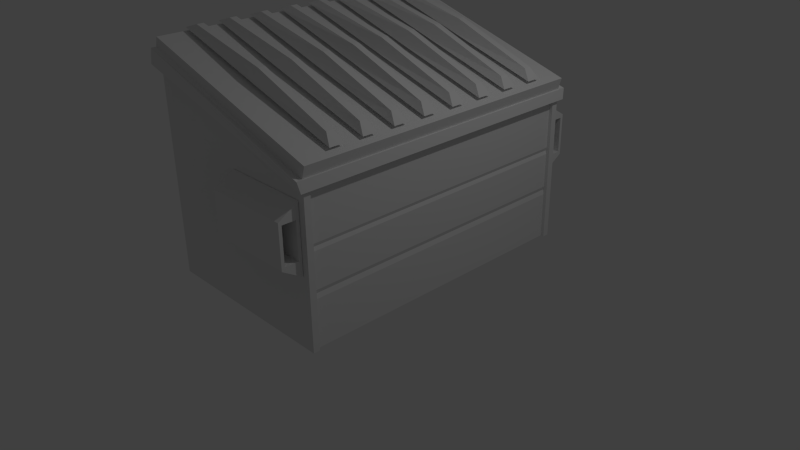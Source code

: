 # Source: dumpster.blend  (saved by Blender 2.71.0; exported with 4.5.12 LTS)
import bpy
from mathutils import Matrix  # noqa: F401  (used for matrix-valued properties, if any)

bpy.ops.wm.read_factory_settings(use_empty=True)
scene = bpy.context.scene
scene.name = 'Scene'

# ---- collections
col_collection_1 = bpy.data.collections.new('Collection 1'); scene.collection.children.link(col_collection_1)
col_collection_2 = bpy.data.collections.new('Collection 2'); scene.collection.children.link(col_collection_2)
col_collection_3 = bpy.data.collections.new('Collection 3'); scene.collection.children.link(col_collection_3)
col_collection_4 = bpy.data.collections.new('Collection 4'); scene.collection.children.link(col_collection_4)

# ---- materials (node trees are filled in below, after node groups)
mat_material = bpy.data.materials.new('Material')
mat_material.alpha_threshold = 0.0
mat_material.use_transparent_shadow = False
mat_material.roughness = 0.5
mat_material.line_color = (0.0, 0.0, 0.0, 1.0)

# ---- material node trees

# ---- world
world_world = bpy.data.worlds.new('World'); scene.world = world_world
world_world.color = (0.05088, 0.05088, 0.05088)
world_world.use_sun_shadow = False
world_world.sun_shadow_jitter_overblur = 0.0
world_world.cycles.sampling_method = 'MANUAL'
world_world.cycles.sample_map_resolution = 256

# ---- cameras
cam_camera = bpy.data.cameras.new('Camera')
cam_camera.clip_end = 100.0
cam_camera.lens = 35.0
cam_camera.sensor_width = 32.0
cam_camera.sensor_height = 18.0
cam_camera.ortho_scale = 7.314
cam_camera.dof.focus_distance = 0.0
cam_camera.dof.aperture_fstop = 128.0

# ---- lights
light_lamp = bpy.data.lights.new('Lamp', 'POINT')
light_lamp.transmission_factor = 0.0
light_lamp.cutoff_distance = 30.0
light_lamp.energy = 100.0
light_lamp.shadow_buffer_clip_start = 1.001
light_lamp.shadow_soft_size = 0.1
light_lamp.shadow_maximum_resolution = 0.006
light_lamp.use_absolute_resolution = True
light_lamp.cycles.use_multiple_importance_sampling = False

# ---- meshes
me_cube = bpy.data.meshes.new('Cube')
me_cube.from_pydata([(-1.058, -1.0, 1.625), (1.0, -1.0, -1.0), (-1.0, -1.0, -1.0), (-1.073, -0.9858, 1.798), (-1.0, -0.9573, 1.625), (1.0, -1.0, 1.0), (-1.0, -1.0, 1.798), (-0.9266, -0.884, -0.9269), (-0.9266, -0.884, 1.776), (1.0, -1.0, 1.0), (-1.0, -1.0, 1.798), (-1.0, -0.9573, 1.798), (-0.9266, -0.884, 1.776), (0.9266, -0.9234, 1.022), (-1.0, -0.9573, 1.798), (-0.9266, -0.9234, 1.776), (-1.0, -0.9573, 1.798), (1.0, -1.0, 1.0), (-1.0, -1.0, 1.798), (-1.0, -0.9573, -1.0), (1.072, -0.9863, 0.8672), (0.9266, -0.9234, 1.022), (1.057, -1.001, 1.0), (-0.9266, -0.9234, 1.776), (1.0, -0.9573, 0.8672), (0.9266, -0.9234, -0.9269), (0.9266, -0.884, -0.9269), (-0.9266, -0.9234, -0.9269), (0.9266, -0.884, 1.022), (1.0, -1.0, 0.8672), (-1.0, -1.0, 1.625), (1.0, -0.9573, 1.0), (0.9266, -0.884, 1.022), (1.057, -1.045, 1.0), (-1.073, -1.03, 1.798), (1.0, -0.9573, 1.0), (1.0, -0.9573, 1.0), (1.072, -1.03, 0.8672), (-1.058, -1.045, 1.625), (1.0, -0.9573, -1.0), (1.0, -5.96e-08, -1.0), (-1.0, 2.98e-07, -1.0), (1.0, -5.364e-07, 1.0), (-1.0, 1.788e-07, 1.798), (1.0, -5.364e-07, 1.0), (-1.0, 1.788e-07, 1.798), (0.9266, -5.364e-07, 1.022), (-0.9266, 1.192e-07, 1.776), (1.0, -5.364e-07, 1.0), (-1.0, 1.788e-07, 1.798), (0.9266, -5.364e-07, 1.022), (-0.9266, 1.192e-07, 1.776), (0.9266, -5.364e-07, -0.9269), (-0.9266, 1.192e-07, -0.9269), (1.0, -5.364e-07, 0.8672), (-1.0, 1.788e-07, 1.625), (1.057, -5.96e-07, 1.0), (-1.073, 2.384e-07, 1.798), (1.072, -5.96e-07, 0.8672), (-1.058, 1.192e-07, 1.625), (1.037, -1.0, -1.0), (1.037, -0.9573, 0.8672), (1.037, -1.0, 0.8672), (1.037, -0.9573, -1.0), (1.037, -1.0, 0.2425), (1.037, -0.9573, 0.2425), (-1.0, -0.9573, 0.8003), (1.0, -0.9573, 0.2425), (1.0, -1.0, 0.2425), (-1.0, -1.0, 0.8003), (1.0, -4.107e-07, 0.2425), (-1.0, 2.103e-07, 0.8003), (1.037, -1.0, -0.3415), (1.037, -0.9573, -0.3415), (-1.0, -0.9573, -0.02069), (0.9873, -0.9573, -0.3415), (1.0, -1.0, -0.3415), (-1.0, -1.0, -0.02069), (0.9873, -2.615e-07, -0.3415), (-1.0, 2.475e-07, -0.02069), (1.037, -1.0, 0.2008), (1.037, -0.9573, 0.2008), (-1.0, -0.9573, 0.7416), (0.9873, -0.9573, 0.2008), (1.0, -1.0, 0.2008), (-1.0, -1.0, 0.7416), (0.9873, -4e-07, 0.2008), (-1.0, 2.129e-07, 0.7416), (1.037, -1.0, -0.2938), (1.037, -0.9573, -0.2938), (-1.0, -0.9573, 0.04632), (1.0, -0.9573, -0.2938), (1.0, -1.0, -0.2938), (-1.0, -1.0, 0.04632), (1.0, -2.737e-07, -0.2938), (-1.0, 2.445e-07, 0.04632), (1.037, -1.0, -0.4014), (1.037, -0.9573, -0.4014), (-1.0, -0.9573, -0.1097), (1.0, -0.9573, -0.4014), (1.0, -1.0, -0.4014), (-1.0, -1.0, -0.1097), (1.0, -2.432e-07, -0.4014), (-1.0, 2.521e-07, -0.1097), (0.9266, -0.884, 0.0474), (-0.9266, -0.884, 0.4246), (-0.9266, -0.9234, 0.4246), (0.9266, -0.9234, 0.0474), (-0.9266, 1.192e-07, 0.4246), (0.9266, -5.364e-07, 0.0474), (1.037, -1.0, 0.1561), (1.037, -0.9573, 0.1561), (-1.0, -0.9573, 0.6788), (1.0, -0.9573, 0.1561), (1.0, -1.0, 0.1561), (-1.0, -1.0, 0.6788), (1.0, -3.886e-07, 0.1561), (-1.0, 2.158e-07, 0.6788)], [], [(39, 1, 2, 19), (16, 6, 10, 14), (30, 29, 37, 38), (4, 30, 38, 0), (105, 106, 27, 7), (6, 5, 9, 10), (32, 13, 21, 28), (13, 15, 23, 21), (1, 39, 63, 60), (28, 21, 17, 31), (67, 24, 61, 65), (21, 23, 18, 17), (100, 1, 60, 96), (14, 10, 18, 11), (10, 9, 17, 18), (65, 61, 62, 64), (6, 16, 3, 34), (26, 7, 27, 25), (106, 107, 25, 27), (38, 34, 3, 0), (69, 30, 4, 66), (24, 29, 62, 61), (68, 29, 30, 69), (107, 104, 26, 25), (9, 35, 31, 17), (20, 22, 33, 37), (37, 33, 34, 38), (23, 8, 11, 18), (15, 12, 8, 23), (5, 36, 35, 9), (5, 6, 34, 33), (29, 24, 20, 37), (36, 5, 33, 22), (42, 36, 22, 56), (58, 56, 22, 20), (24, 54, 58, 20), (70, 54, 24, 67), (52, 53, 7, 26), (36, 42, 44, 35), (45, 14, 11, 49), (12, 47, 51, 8), (50, 28, 31, 48), (8, 51, 49, 11), (46, 32, 28, 50), (35, 44, 48, 31), (108, 105, 7, 53), (104, 109, 52, 26), (55, 4, 0, 59), (66, 4, 55, 71), (43, 16, 14, 45), (0, 3, 57, 59), (16, 43, 57, 3), (40, 39, 19, 41), (83, 67, 65, 81), (29, 68, 64, 62), (81, 65, 64, 80), (85, 69, 66, 82), (84, 68, 69, 85), (86, 70, 67, 83), (82, 66, 71, 87), (92, 76, 72, 88), (99, 75, 73, 97), (97, 73, 72, 96), (101, 77, 74, 98), (100, 76, 77, 101), (102, 78, 75, 99), (98, 74, 79, 103), (113, 83, 81, 111), (111, 81, 80, 110), (115, 85, 82, 112), (114, 84, 85, 115), (116, 86, 83, 113), (112, 82, 87, 117), (68, 84, 80, 64), (114, 92, 88, 110), (75, 91, 89, 73), (73, 89, 88, 72), (77, 93, 90, 74), (76, 92, 93, 77), (78, 94, 91, 75), (74, 90, 95, 79), (76, 100, 96, 72), (39, 99, 97, 63), (63, 97, 96, 60), (2, 101, 98, 19), (1, 100, 101, 2), (40, 102, 99, 39), (19, 98, 103, 41), (12, 15, 106, 105), (15, 13, 107, 106), (13, 32, 104, 107), (47, 12, 105, 108), (32, 46, 109, 104), (91, 113, 111, 89), (89, 111, 110, 88), (93, 115, 112, 90), (92, 114, 115, 93), (94, 116, 113, 91), (90, 112, 117, 95), (84, 114, 110, 80)])
me_cube.materials.append(mat_material)
me_cube.use_remesh_preserve_volume = False
me_cube.use_remesh_preserve_attributes = False
me_cube.use_mirror_vertex_groups = False
me_cube.update()
me_cube_004 = bpy.data.meshes.new('Cube.004')
me_cube_004.from_pydata([(-1.0, -1.585, -1.0), (1.0, -1.585, -1.0), (-1.0, -1.0, 1.0), (1.0, -1.0, 1.0), (-1.0, -0.8575, -0.686), (-1.0, -0.8575, 0.686), (1.0, -0.8575, 0.686), (1.0, -0.8575, -0.686), (0.0, -0.8575, -0.686), (0.0, -0.8575, 0.686), (-1.0, 0.0, 0.686), (1.0, 0.0, 0.686), (1.0, 0.0, 1.0), (-1.0, 0.0, 1.0), (0.0, 0.0, 0.686), (-1.0, 0.0, -1.0), (1.0, 0.0, -1.0), (-1.0, 0.0, -0.686), (1.0, 0.0, -0.686), (0.0, 0.0, -0.686)], [], [(6, 7, 8, 9), (3, 2, 0, 1), (5, 4, 0, 2), (10, 5, 2, 13), (7, 6, 3, 1), (18, 7, 1, 16), (11, 6, 9, 14), (3, 12, 13, 2), (17, 4, 8, 19), (4, 5, 9, 8), (6, 11, 12, 3), (5, 10, 14, 9), (7, 18, 19, 8), (0, 15, 16, 1), (4, 17, 15, 0)])
me_cube_004.use_remesh_preserve_volume = False
me_cube_004.use_remesh_preserve_attributes = False
me_cube_004.use_mirror_vertex_groups = False
me_cube_004.update()
me_cube_005 = bpy.data.meshes.new('Cube.005')
me_cube_005.from_pydata([(-1.0, -1.0, 0.2714), (-1.0, 1.0, 0.2714), (1.0, 1.0, 0.2714), (1.0, -1.0, 0.2714), (-1.0, -1.0, 2.271), (-1.0, 1.0, 2.271), (1.0, 1.0, 2.271), (1.0, -1.0, 2.271)], [], [(4, 5, 1, 0), (5, 6, 2, 1), (6, 7, 3, 2), (7, 4, 0, 3), (0, 1, 2, 3), (7, 6, 5, 4)])
me_cube_005.use_remesh_preserve_volume = False
me_cube_005.use_remesh_preserve_attributes = False
me_cube_005.use_mirror_vertex_groups = False
me_cube_005.update()
me_cube_006 = bpy.data.meshes.new('Cube.006')
me_cube_006.from_pydata([(-1.0, -1.0, -1.0), (-1.0, 1.0, -1.0), (1.0, 1.0, -1.0), (1.0, -1.0, -1.0), (-0.4791, -0.8955, 1.0), (-0.4791, 0.8955, 1.0), (0.4791, 0.8955, 1.0), (0.4791, -0.8955, 1.0), (-0.4791, 0.0, 2.697), (-1.0, 0.0, -1.0), (0.4791, 0.0, 2.697), (1.0, 0.0, -1.0)], [], [(8, 5, 1, 9), (5, 6, 2, 1), (10, 7, 3, 11), (7, 4, 0, 3), (9, 1, 2, 11), (10, 6, 5, 8), (4, 8, 9, 0), (6, 10, 11, 2), (0, 9, 11, 3), (7, 10, 8, 4)])
me_cube_006.use_remesh_preserve_volume = False
me_cube_006.use_remesh_preserve_attributes = False
me_cube_006.use_mirror_vertex_groups = False
me_cube_006.update()

# ---- objects
ob_cube = bpy.data.objects.new('Cube', me_cube)
ob_lamp = bpy.data.objects.new('Lamp', light_lamp)
ob_camera = bpy.data.objects.new('Camera', cam_camera)
ob_empty = bpy.data.objects.new('Empty', None)
ob_cube_001 = bpy.data.objects.new('Cube.001', me_cube_004)
ob_cube_002 = bpy.data.objects.new('Cube.002', me_cube_005)
ob_cube_010 = bpy.data.objects.new('Cube.010', me_cube_006)
ob_cube_009 = bpy.data.objects.new('Cube.009', me_cube_006)
ob_cube_008 = bpy.data.objects.new('Cube.008', me_cube_006)
ob_cube_007 = bpy.data.objects.new('Cube.007', me_cube_006)
ob_cube_006 = bpy.data.objects.new('Cube.006', me_cube_006)
ob_cube_005 = bpy.data.objects.new('Cube.005', me_cube_006)
ob_cube_004 = bpy.data.objects.new('Cube.004', me_cube_006)
ob_cube_003 = bpy.data.objects.new('Cube.003', me_cube_006)

# ---- transforms, parenting, visibility, modifiers, constraints
ob_cube.location = (0.0, 0.0, 1.038)
ob_cube.scale = (1.213, 1.966, 1.0)
ob_cube.lock_rotations_4d = False
ob_cube.empty_display_type = 'ARROWS'
ob_cube.lineart.crease_threshold = 0.0
_m = ob_cube.modifiers.new('Mirror', 'MIRROR')
_m.use_axis = (False, True, False)
ob_lamp.location = (4.076, 1.005, 5.904)
ob_lamp.rotation_euler = (0.6503, 0.05522, 1.866)
ob_lamp.lock_rotations_4d = False
ob_lamp.empty_display_type = 'ARROWS'
ob_lamp.color = (0.0, 0.0, 0.0, 0.0)
ob_lamp.lineart.crease_threshold = 0.0
ob_camera.location = (7.481, -6.508, 5.344)
ob_camera.rotation_euler = (1.109, 0.01082, 0.8149)
ob_camera.lock_rotations_4d = False
ob_camera.empty_display_type = 'ARROWS'
ob_camera.color = (0.0, 0.0, 0.0, 0.0)
ob_camera.display_type = 'WIRE'
ob_camera.lineart.crease_threshold = 0.0
ob_empty.location = (0.0, 0.0, 0.0)
ob_empty.empty_image_offset = (0.0, 0.0)
ob_empty.lineart.crease_threshold = 0.0
ob_cube_001.location = (0.6146, 2.099, 1.359)
ob_cube_001.rotation_euler = (-1.571, -0.0, 0.0)
ob_cube_001.scale = (0.5569, 0.2689, 0.1279)
ob_cube_001.lineart.crease_threshold = 0.0
_m = ob_cube_001.modifiers.new('Mirror', 'MIRROR')
_m.use_axis = (False, True, False)
_m = ob_cube_001.modifiers.new('Mirror.001', 'MIRROR')
_m.use_axis = (False, True, False)
_m.mirror_object = ob_empty
ob_cube_002.location = (-0.03475, -0.0005082, 2.362)
ob_cube_002.rotation_euler = (6.1e-09, 0.2958, 4.094e-08)
ob_cube_002.scale = (1.332, 1.97, 0.09652)
ob_cube_002.lineart.crease_threshold = 0.0
ob_cube_010.location = (0.01506, 1.503, 2.671)
ob_cube_010.rotation_euler = (0.2958, -2.618e-07, 1.571)
ob_cube_010.scale = (0.09437, 1.292, 0.04678)
ob_cube_010.lineart.crease_threshold = 0.0
ob_cube_009.location = (0.01506, 1.072, 2.671)
ob_cube_009.rotation_euler = (0.2958, -2.618e-07, 1.571)
ob_cube_009.scale = (0.09437, 1.292, 0.04678)
ob_cube_009.lineart.crease_threshold = 0.0
ob_cube_008.location = (0.01506, 0.6417, 2.671)
ob_cube_008.rotation_euler = (0.2958, -2.618e-07, 1.571)
ob_cube_008.scale = (0.09437, 1.292, 0.04678)
ob_cube_008.lineart.crease_threshold = 0.0
ob_cube_007.location = (0.01506, 0.2112, 2.671)
ob_cube_007.rotation_euler = (0.2958, -2.618e-07, 1.571)
ob_cube_007.scale = (0.09437, 1.292, 0.04678)
ob_cube_007.lineart.crease_threshold = 0.0
ob_cube_006.location = (0.01506, -0.2193, 2.671)
ob_cube_006.rotation_euler = (0.2958, -2.618e-07, 1.571)
ob_cube_006.scale = (0.09437, 1.292, 0.04678)
ob_cube_006.lineart.crease_threshold = 0.0
ob_cube_005.location = (0.01506, -0.6498, 2.671)
ob_cube_005.rotation_euler = (0.2958, -2.618e-07, 1.571)
ob_cube_005.scale = (0.09437, 1.292, 0.04678)
ob_cube_005.lineart.crease_threshold = 0.0
ob_cube_004.location = (0.01506, -1.08, 2.671)
ob_cube_004.rotation_euler = (0.2958, -2.618e-07, 1.571)
ob_cube_004.scale = (0.09437, 1.292, 0.04678)
ob_cube_004.lineart.crease_threshold = 0.0
ob_cube_003.location = (0.01506, -1.511, 2.671)
ob_cube_003.rotation_euler = (0.2958, -2.618e-07, 1.571)
ob_cube_003.scale = (0.09437, 1.292, 0.04678)
ob_cube_003.lineart.crease_threshold = 0.0

# ---- collection membership
col_collection_1.objects.link(ob_cube)
col_collection_1.objects.link(ob_lamp)
col_collection_1.objects.link(ob_camera)
col_collection_2.objects.link(ob_empty)
col_collection_2.objects.link(ob_cube_001)
col_collection_3.objects.link(ob_cube_002)
col_collection_4.objects.link(ob_cube_010)
col_collection_4.objects.link(ob_cube_009)
col_collection_4.objects.link(ob_cube_008)
col_collection_4.objects.link(ob_cube_007)
col_collection_4.objects.link(ob_cube_006)
col_collection_4.objects.link(ob_cube_005)
col_collection_4.objects.link(ob_cube_004)
col_collection_4.objects.link(ob_cube_003)

# ---- scene / render settings (as saved in the file)
scene.camera = ob_camera
scene.frame_start = 1; scene.frame_end = 250; scene.frame_set(1)
scene.render.engine = 'BLENDER_EEVEE_NEXT'
scene.render.resolution_percentage = 50
scene.render.dither_intensity = 0.0
scene.cycles.use_denoising = False
scene.cycles.samples = 10
scene.cycles.sampling_pattern = 'TABULATED_SOBOL'
scene.cycles.light_sampling_threshold = 0.0
scene.cycles.use_adaptive_sampling = False
scene.cycles.use_light_tree = False
scene.cycles.blur_glossy = 0.0
scene.cycles.volume_bounces = 1
scene.cycles.pixel_filter_type = 'GAUSSIAN'
scene.cycles.sample_clamp_indirect = 0.0
scene.view_settings.view_transform = 'Standard'
bpy.context.view_layer.update()

